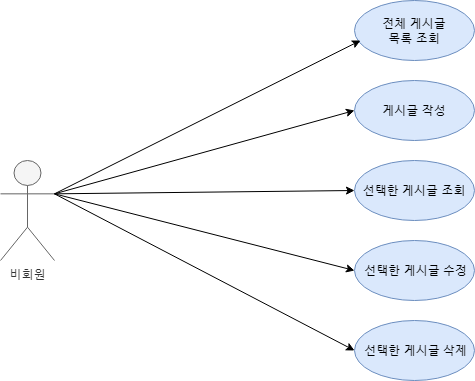

The diagram above was exported from draw.io. Its source (the exported page's mxGraphModel, read from the mxfile embedded in the PNG):
<mxGraphModel dx="988" dy="752" grid="1" gridSize="10" guides="1" tooltips="1" connect="1" arrows="1" fold="1" page="1" pageScale="1" pageWidth="827" pageHeight="1169" math="0" shadow="0">
  <root>
    <mxCell id="0" />
    <mxCell id="1" parent="0" />
    <mxCell id="reIOtjeD52Z7ZrU1RIFZ-1" value="비회원" style="shape=umlActor;verticalLabelPosition=bottom;verticalAlign=top;html=1;outlineConnect=0;fillColor=#f5f5f5;fontColor=#333333;strokeColor=#666666;" vertex="1" parent="1">
      <mxGeometry x="210" y="240" width="54" height="100" as="geometry" />
    </mxCell>
    <mxCell id="reIOtjeD52Z7ZrU1RIFZ-5" value="전체 게시글&lt;br&gt;목록 조회" style="ellipse;whiteSpace=wrap;html=1;fillColor=#dae8fc;strokeColor=#6c8ebf;" vertex="1" parent="1">
      <mxGeometry x="564" y="80" width="120" height="60" as="geometry" />
    </mxCell>
    <mxCell id="reIOtjeD52Z7ZrU1RIFZ-7" value="&amp;nbsp;선택한 게시글 수정" style="ellipse;whiteSpace=wrap;html=1;fillColor=#dae8fc;strokeColor=#6c8ebf;" vertex="1" parent="1">
      <mxGeometry x="564" y="320" width="120" height="60" as="geometry" />
    </mxCell>
    <mxCell id="reIOtjeD52Z7ZrU1RIFZ-8" value="게시글 작성" style="ellipse;whiteSpace=wrap;html=1;fillColor=#dae8fc;strokeColor=#6c8ebf;" vertex="1" parent="1">
      <mxGeometry x="564" y="160" width="120" height="60" as="geometry" />
    </mxCell>
    <mxCell id="reIOtjeD52Z7ZrU1RIFZ-9" value="선택한 게시글 조회" style="ellipse;whiteSpace=wrap;html=1;fillColor=#dae8fc;strokeColor=#6c8ebf;" vertex="1" parent="1">
      <mxGeometry x="564" y="240" width="120" height="60" as="geometry" />
    </mxCell>
    <mxCell id="reIOtjeD52Z7ZrU1RIFZ-10" value="&amp;nbsp;선택한 게시글 삭제" style="ellipse;whiteSpace=wrap;html=1;fillColor=#dae8fc;strokeColor=#6c8ebf;" vertex="1" parent="1">
      <mxGeometry x="564" y="400" width="120" height="60" as="geometry" />
    </mxCell>
    <mxCell id="reIOtjeD52Z7ZrU1RIFZ-11" value="" style="endArrow=classic;html=1;rounded=0;entryX=0.05;entryY=0.667;entryDx=0;entryDy=0;entryPerimeter=0;exitX=1;exitY=0.3333333333333333;exitDx=0;exitDy=0;exitPerimeter=0;" edge="1" parent="1" source="reIOtjeD52Z7ZrU1RIFZ-1" target="reIOtjeD52Z7ZrU1RIFZ-5">
      <mxGeometry width="50" height="50" relative="1" as="geometry">
        <mxPoint x="404" y="390" as="sourcePoint" />
        <mxPoint x="454" y="340" as="targetPoint" />
      </mxGeometry>
    </mxCell>
    <mxCell id="reIOtjeD52Z7ZrU1RIFZ-12" value="" style="endArrow=classic;html=1;rounded=0;entryX=0;entryY=0.5;entryDx=0;entryDy=0;exitX=1;exitY=0.3333333333333333;exitDx=0;exitDy=0;exitPerimeter=0;" edge="1" parent="1" source="reIOtjeD52Z7ZrU1RIFZ-1" target="reIOtjeD52Z7ZrU1RIFZ-8">
      <mxGeometry width="50" height="50" relative="1" as="geometry">
        <mxPoint x="154" y="390" as="sourcePoint" />
        <mxPoint x="204" y="340" as="targetPoint" />
      </mxGeometry>
    </mxCell>
    <mxCell id="reIOtjeD52Z7ZrU1RIFZ-13" value="" style="endArrow=classic;html=1;rounded=0;entryX=0;entryY=0.5;entryDx=0;entryDy=0;exitX=1;exitY=0.3333333333333333;exitDx=0;exitDy=0;exitPerimeter=0;" edge="1" parent="1" source="reIOtjeD52Z7ZrU1RIFZ-1" target="reIOtjeD52Z7ZrU1RIFZ-9">
      <mxGeometry width="50" height="50" relative="1" as="geometry">
        <mxPoint x="194" y="260" as="sourcePoint" />
        <mxPoint x="204" y="340" as="targetPoint" />
      </mxGeometry>
    </mxCell>
    <mxCell id="reIOtjeD52Z7ZrU1RIFZ-14" value="" style="endArrow=classic;html=1;rounded=0;entryX=0;entryY=0.5;entryDx=0;entryDy=0;exitX=1;exitY=0.3333333333333333;exitDx=0;exitDy=0;exitPerimeter=0;" edge="1" parent="1" source="reIOtjeD52Z7ZrU1RIFZ-1" target="reIOtjeD52Z7ZrU1RIFZ-7">
      <mxGeometry width="50" height="50" relative="1" as="geometry">
        <mxPoint x="174" y="270" as="sourcePoint" />
        <mxPoint x="204" y="340" as="targetPoint" />
      </mxGeometry>
    </mxCell>
    <mxCell id="reIOtjeD52Z7ZrU1RIFZ-17" value="" style="endArrow=classic;html=1;rounded=0;entryX=0;entryY=0.5;entryDx=0;entryDy=0;exitX=1;exitY=0.3333333333333333;exitDx=0;exitDy=0;exitPerimeter=0;" edge="1" parent="1" source="reIOtjeD52Z7ZrU1RIFZ-1" target="reIOtjeD52Z7ZrU1RIFZ-10">
      <mxGeometry width="50" height="50" relative="1" as="geometry">
        <mxPoint x="154" y="390" as="sourcePoint" />
        <mxPoint x="204" y="340" as="targetPoint" />
      </mxGeometry>
    </mxCell>
  </root>
</mxGraphModel>